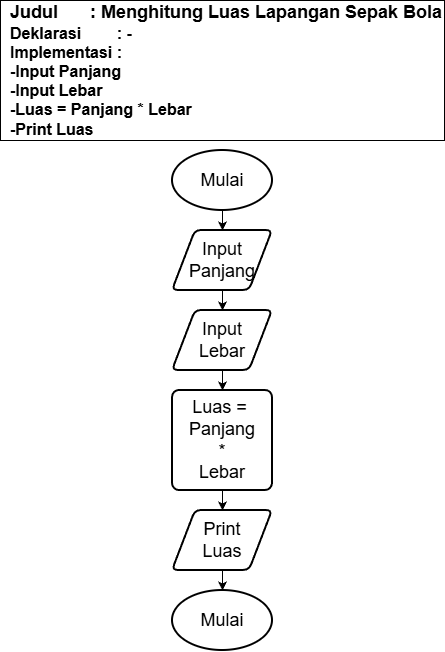

The diagram above was exported from draw.io. Its source (the exported page's mxGraphModel, read from the mxfile embedded in the PNG):
<mxGraphModel dx="1042" dy="1731" grid="1" gridSize="10" guides="1" tooltips="1" connect="1" arrows="1" fold="1" page="1" pageScale="1" pageWidth="827" pageHeight="1169" math="0" shadow="0">
  <root>
    <mxCell id="0" />
    <mxCell id="1" parent="0" />
    <mxCell id="AIBRDyEyMIYEqhtP8mWH-1" parent="1" style="strokeWidth=2;html=1;shape=mxgraph.flowchart.start_1;whiteSpace=wrap;" value="&lt;font style=&quot;font-size: 18px;&quot;&gt;Mulai&lt;/font&gt;" vertex="1">
      <mxGeometry height="60" width="100" x="364" y="40" as="geometry" />
    </mxCell>
    <mxCell id="AIBRDyEyMIYEqhtP8mWH-2" parent="1" style="shape=parallelogram;html=1;strokeWidth=2;perimeter=parallelogramPerimeter;whiteSpace=wrap;rounded=1;arcSize=12;size=0.23;" value="&lt;span style=&quot;font-size: 18px;&quot;&gt;Input&lt;/span&gt;&lt;div&gt;&lt;span style=&quot;font-size: 18px;&quot;&gt;Panjang&lt;/span&gt;&lt;/div&gt;" vertex="1">
      <mxGeometry height="60" width="100" x="364" y="120" as="geometry" />
    </mxCell>
    <mxCell id="AIBRDyEyMIYEqhtP8mWH-3" parent="1" style="rounded=1;whiteSpace=wrap;html=1;absoluteArcSize=1;arcSize=14;strokeWidth=2;" value="&lt;span style=&quot;font-size: 18px;&quot;&gt;Luas =&amp;nbsp;&lt;/span&gt;&lt;div&gt;&lt;span style=&quot;font-size: 18px;&quot;&gt;Panjang&lt;/span&gt;&lt;/div&gt;&lt;div&gt;&lt;span style=&quot;font-size: 18px;&quot;&gt;*&lt;/span&gt;&lt;/div&gt;&lt;div&gt;&lt;span style=&quot;font-size: 18px;&quot;&gt;Lebar&lt;/span&gt;&lt;/div&gt;" vertex="1">
      <mxGeometry height="100" width="100" x="364" y="280" as="geometry" />
    </mxCell>
    <mxCell id="AIBRDyEyMIYEqhtP8mWH-4" parent="1" style="strokeWidth=2;html=1;shape=mxgraph.flowchart.start_1;whiteSpace=wrap;" value="&lt;span style=&quot;font-size: 18px;&quot;&gt;Mulai&lt;/span&gt;" vertex="1">
      <mxGeometry height="60" width="100" x="364" y="480" as="geometry" />
    </mxCell>
    <mxCell id="AIBRDyEyMIYEqhtP8mWH-6" edge="1" parent="1" source="AIBRDyEyMIYEqhtP8mWH-1" style="endArrow=classic;html=1;rounded=0;exitX=0.5;exitY=1;exitDx=0;exitDy=0;exitPerimeter=0;entryX=0.5;entryY=0;entryDx=0;entryDy=0;" target="AIBRDyEyMIYEqhtP8mWH-2" value="">
      <mxGeometry height="50" relative="1" width="50" as="geometry">
        <mxPoint x="389" y="170" as="sourcePoint" />
        <mxPoint x="439" y="120" as="targetPoint" />
      </mxGeometry>
    </mxCell>
    <mxCell id="AIBRDyEyMIYEqhtP8mWH-7" edge="1" parent="1" source="AIBRDyEyMIYEqhtP8mWH-10" style="endArrow=classic;html=1;rounded=0;exitX=0.5;exitY=1;exitDx=0;exitDy=0;entryX=0.5;entryY=0;entryDx=0;entryDy=0;" target="AIBRDyEyMIYEqhtP8mWH-3" value="">
      <mxGeometry height="50" relative="1" width="50" as="geometry">
        <mxPoint x="440" y="270" as="sourcePoint" />
        <mxPoint x="490" y="220" as="targetPoint" />
      </mxGeometry>
    </mxCell>
    <mxCell id="AIBRDyEyMIYEqhtP8mWH-8" edge="1" parent="1" source="AIBRDyEyMIYEqhtP8mWH-2" style="endArrow=classic;html=1;rounded=0;exitX=0.5;exitY=1;exitDx=0;exitDy=0;entryX=0.5;entryY=0;entryDx=0;entryDy=0;" target="AIBRDyEyMIYEqhtP8mWH-10" value="">
      <mxGeometry height="50" relative="1" width="50" as="geometry">
        <mxPoint x="420" y="200" as="sourcePoint" />
        <mxPoint x="470" y="150" as="targetPoint" />
      </mxGeometry>
    </mxCell>
    <mxCell id="AIBRDyEyMIYEqhtP8mWH-9" edge="1" parent="1" source="AIBRDyEyMIYEqhtP8mWH-3" style="endArrow=classic;html=1;rounded=0;exitX=0.5;exitY=1;exitDx=0;exitDy=0;entryX=0.5;entryY=0;entryDx=0;entryDy=0;" target="AIBRDyEyMIYEqhtP8mWH-11" value="">
      <mxGeometry height="50" relative="1" width="50" as="geometry">
        <mxPoint x="430" y="390" as="sourcePoint" />
        <mxPoint x="480" y="340" as="targetPoint" />
      </mxGeometry>
    </mxCell>
    <mxCell id="AIBRDyEyMIYEqhtP8mWH-10" parent="1" style="shape=parallelogram;html=1;strokeWidth=2;perimeter=parallelogramPerimeter;whiteSpace=wrap;rounded=1;arcSize=12;size=0.23;" value="&lt;span style=&quot;font-size: 18px;&quot;&gt;Input&lt;/span&gt;&lt;div&gt;&lt;span style=&quot;font-size: 18px;&quot;&gt;Lebar&lt;/span&gt;&lt;/div&gt;" vertex="1">
      <mxGeometry height="60" width="100" x="364" y="200" as="geometry" />
    </mxCell>
    <mxCell id="AIBRDyEyMIYEqhtP8mWH-11" parent="1" style="shape=parallelogram;html=1;strokeWidth=2;perimeter=parallelogramPerimeter;whiteSpace=wrap;rounded=1;arcSize=12;size=0.23;" value="&lt;span style=&quot;font-size: 18px;&quot;&gt;Print&lt;/span&gt;&lt;div&gt;&lt;span style=&quot;font-size: 18px;&quot;&gt;Luas&lt;/span&gt;&lt;/div&gt;" vertex="1">
      <mxGeometry height="60" width="100" x="364" y="400" as="geometry" />
    </mxCell>
    <mxCell id="AIBRDyEyMIYEqhtP8mWH-12" edge="1" parent="1" style="endArrow=classic;html=1;rounded=0;exitX=0.5;exitY=1;exitDx=0;exitDy=0;entryX=0.5;entryY=0;entryDx=0;entryDy=0;" value="">
      <mxGeometry height="50" relative="1" width="50" as="geometry">
        <mxPoint x="414" y="460" as="sourcePoint" />
        <mxPoint x="414" y="480" as="targetPoint" />
      </mxGeometry>
    </mxCell>
    <mxCell id="AIBRDyEyMIYEqhtP8mWH-13" parent="1" style="rounded=0;whiteSpace=wrap;html=1;align=right;" value="&lt;div style=&quot;text-align: justify;&quot;&gt;&lt;b style=&quot;font-size: 18px; background-color: transparent; color: light-dark(rgb(0, 0, 0), rgb(255, 255, 255));&quot;&gt;Judul&lt;span style=&quot;white-space: pre;&quot;&gt;&#09;&lt;/span&gt;&lt;span style=&quot;white-space: pre;&quot;&gt;&#09;&lt;/span&gt;: Menghitung Luas Lapangan Sepak Bola&lt;/b&gt;&lt;/div&gt;&lt;div style=&quot;text-align: justify;&quot;&gt;&lt;font size=&quot;3&quot;&gt;&lt;b&gt;Deklarasi&lt;span style=&quot;white-space: pre;&quot;&gt;&#09;&lt;/span&gt;&lt;span style=&quot;white-space: pre;&quot;&gt;&#09;&lt;/span&gt;: -&lt;/b&gt;&lt;/font&gt;&lt;/div&gt;&lt;div style=&quot;text-align: justify;&quot;&gt;&lt;font size=&quot;3&quot;&gt;&lt;b&gt;Implementasi&lt;span style=&quot;white-space: pre;&quot;&gt;&#09;&lt;/span&gt;:&amp;nbsp;&lt;/b&gt;&lt;/font&gt;&lt;/div&gt;&lt;div style=&quot;text-align: justify;&quot;&gt;&lt;font size=&quot;3&quot;&gt;&lt;b&gt;-Input Panjang&lt;/b&gt;&lt;/font&gt;&lt;/div&gt;&lt;div style=&quot;text-align: justify;&quot;&gt;&lt;font size=&quot;3&quot;&gt;&lt;b&gt;-Input Lebar&lt;/b&gt;&lt;/font&gt;&lt;/div&gt;&lt;div style=&quot;text-align: justify;&quot;&gt;&lt;font size=&quot;3&quot;&gt;&lt;b&gt;-Luas = Panjang * Lebar&lt;/b&gt;&lt;/font&gt;&lt;/div&gt;&lt;div style=&quot;text-align: justify;&quot;&gt;&lt;font size=&quot;3&quot;&gt;&lt;b style=&quot;&quot;&gt;-Print Luas&lt;/b&gt;&lt;/font&gt;&lt;/div&gt;" vertex="1">
      <mxGeometry height="140" width="444" x="192" y="-110" as="geometry" />
    </mxCell>
  </root>
</mxGraphModel>